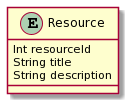

The diagram above was rendered by PlantUML. Its source (embedded in the PNG):
@startuml
entity Resource {
  Int resourceId
  String title
  String description
}
@enduml